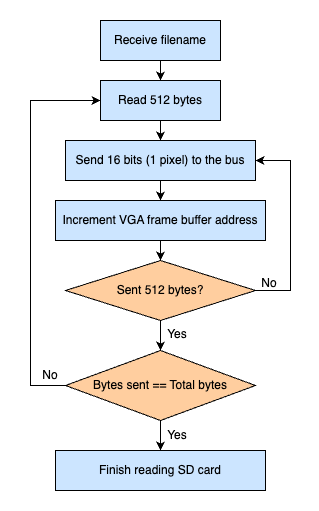

The diagram above was exported from draw.io. Its source (the exported page's mxGraphModel, read from the mxfile embedded in the PNG):
<mxGraphModel dx="1674" dy="877" grid="1" gridSize="10" guides="1" tooltips="1" connect="1" arrows="1" fold="1" page="1" pageScale="1" pageWidth="850" pageHeight="1100" math="0" shadow="0">
  <root>
    <mxCell id="0" />
    <mxCell id="1" parent="0" />
    <mxCell id="HLxc_qqGK1dlry9QRdlK-5" value="" style="edgeStyle=orthogonalEdgeStyle;rounded=0;orthogonalLoop=1;jettySize=auto;html=1;" parent="1" source="HLxc_qqGK1dlry9QRdlK-1" target="HLxc_qqGK1dlry9QRdlK-4" edge="1">
      <mxGeometry relative="1" as="geometry" />
    </mxCell>
    <mxCell id="HLxc_qqGK1dlry9QRdlK-1" value="Read 512 bytes" style="rounded=0;whiteSpace=wrap;html=1;fillColor=#CCE5FF;" parent="1" vertex="1">
      <mxGeometry x="280" y="270" width="120" height="40" as="geometry" />
    </mxCell>
    <mxCell id="HLxc_qqGK1dlry9QRdlK-3" style="edgeStyle=orthogonalEdgeStyle;rounded=0;orthogonalLoop=1;jettySize=auto;html=1;" parent="1" source="HLxc_qqGK1dlry9QRdlK-2" target="HLxc_qqGK1dlry9QRdlK-1" edge="1">
      <mxGeometry relative="1" as="geometry" />
    </mxCell>
    <mxCell id="HLxc_qqGK1dlry9QRdlK-2" value="Receive filename" style="rounded=0;whiteSpace=wrap;html=1;fillColor=#CCE5FF;" parent="1" vertex="1">
      <mxGeometry x="280" y="210" width="120" height="40" as="geometry" />
    </mxCell>
    <mxCell id="HLxc_qqGK1dlry9QRdlK-8" style="edgeStyle=orthogonalEdgeStyle;rounded=0;orthogonalLoop=1;jettySize=auto;html=1;entryX=0.5;entryY=0;entryDx=0;entryDy=0;" parent="1" source="HLxc_qqGK1dlry9QRdlK-4" target="HLxc_qqGK1dlry9QRdlK-7" edge="1">
      <mxGeometry relative="1" as="geometry" />
    </mxCell>
    <mxCell id="HLxc_qqGK1dlry9QRdlK-4" value="Send 16 bits (1 pixel) to the bus" style="rounded=0;whiteSpace=wrap;html=1;fillColor=#CCE5FF;" parent="1" vertex="1">
      <mxGeometry x="245" y="330" width="190" height="40" as="geometry" />
    </mxCell>
    <mxCell id="HLxc_qqGK1dlry9QRdlK-12" style="edgeStyle=orthogonalEdgeStyle;rounded=0;orthogonalLoop=1;jettySize=auto;html=1;entryX=1;entryY=0.5;entryDx=0;entryDy=0;" parent="1" source="HLxc_qqGK1dlry9QRdlK-6" target="HLxc_qqGK1dlry9QRdlK-4" edge="1">
      <mxGeometry relative="1" as="geometry">
        <Array as="points">
          <mxPoint x="470" y="480" />
          <mxPoint x="470" y="350" />
        </Array>
      </mxGeometry>
    </mxCell>
    <mxCell id="HLxc_qqGK1dlry9QRdlK-14" style="edgeStyle=orthogonalEdgeStyle;rounded=0;orthogonalLoop=1;jettySize=auto;html=1;entryX=0.5;entryY=0;entryDx=0;entryDy=0;" parent="1" source="HLxc_qqGK1dlry9QRdlK-6" target="HLxc_qqGK1dlry9QRdlK-13" edge="1">
      <mxGeometry relative="1" as="geometry" />
    </mxCell>
    <mxCell id="HLxc_qqGK1dlry9QRdlK-6" value="Sent 512 bytes?" style="rhombus;whiteSpace=wrap;html=1;fillColor=#FFCE9F;" parent="1" vertex="1">
      <mxGeometry x="245" y="450" width="190" height="60" as="geometry" />
    </mxCell>
    <mxCell id="HLxc_qqGK1dlry9QRdlK-9" style="edgeStyle=orthogonalEdgeStyle;rounded=0;orthogonalLoop=1;jettySize=auto;html=1;entryX=0.5;entryY=0;entryDx=0;entryDy=0;" parent="1" source="HLxc_qqGK1dlry9QRdlK-7" target="HLxc_qqGK1dlry9QRdlK-6" edge="1">
      <mxGeometry relative="1" as="geometry" />
    </mxCell>
    <mxCell id="HLxc_qqGK1dlry9QRdlK-7" value="Increment VGA frame buffer address" style="rounded=0;whiteSpace=wrap;html=1;fillColor=#CCE5FF;" parent="1" vertex="1">
      <mxGeometry x="235" y="390" width="210" height="40" as="geometry" />
    </mxCell>
    <mxCell id="HLxc_qqGK1dlry9QRdlK-11" value="No" style="text;html=1;align=center;verticalAlign=middle;whiteSpace=wrap;rounded=0;" parent="1" vertex="1">
      <mxGeometry x="419" y="458" width="60" height="30" as="geometry" />
    </mxCell>
    <mxCell id="HLxc_qqGK1dlry9QRdlK-16" style="edgeStyle=orthogonalEdgeStyle;rounded=0;orthogonalLoop=1;jettySize=auto;html=1;entryX=0;entryY=0.5;entryDx=0;entryDy=0;exitX=0;exitY=0.5;exitDx=0;exitDy=0;" parent="1" source="HLxc_qqGK1dlry9QRdlK-13" target="HLxc_qqGK1dlry9QRdlK-1" edge="1">
      <mxGeometry relative="1" as="geometry">
        <Array as="points">
          <mxPoint x="210" y="575" />
          <mxPoint x="210" y="290" />
        </Array>
      </mxGeometry>
    </mxCell>
    <mxCell id="0FqgejyM8JxNOI0Ah8w4-3" style="edgeStyle=orthogonalEdgeStyle;rounded=0;orthogonalLoop=1;jettySize=auto;html=1;entryX=0.5;entryY=0;entryDx=0;entryDy=0;" edge="1" parent="1" source="HLxc_qqGK1dlry9QRdlK-13" target="0FqgejyM8JxNOI0Ah8w4-2">
      <mxGeometry relative="1" as="geometry" />
    </mxCell>
    <mxCell id="HLxc_qqGK1dlry9QRdlK-13" value="Bytes sent == Total bytes" style="rhombus;whiteSpace=wrap;html=1;fillColor=#FFCE9F;" parent="1" vertex="1">
      <mxGeometry x="245" y="540" width="190" height="70" as="geometry" />
    </mxCell>
    <mxCell id="HLxc_qqGK1dlry9QRdlK-17" value="Yes" style="text;html=1;align=center;verticalAlign=middle;whiteSpace=wrap;rounded=0;" parent="1" vertex="1">
      <mxGeometry x="327" y="509" width="60" height="30" as="geometry" />
    </mxCell>
    <mxCell id="HLxc_qqGK1dlry9QRdlK-18" value="No" style="text;html=1;align=center;verticalAlign=middle;whiteSpace=wrap;rounded=0;" parent="1" vertex="1">
      <mxGeometry x="200" y="550" width="60" height="30" as="geometry" />
    </mxCell>
    <mxCell id="0FqgejyM8JxNOI0Ah8w4-2" value="Finish reading SD card" style="rounded=0;whiteSpace=wrap;html=1;fillColor=#CCE5FF;" vertex="1" parent="1">
      <mxGeometry x="235" y="640" width="210" height="40" as="geometry" />
    </mxCell>
    <mxCell id="0FqgejyM8JxNOI0Ah8w4-4" value="Yes" style="text;html=1;align=center;verticalAlign=middle;whiteSpace=wrap;rounded=0;" vertex="1" parent="1">
      <mxGeometry x="327" y="610" width="60" height="30" as="geometry" />
    </mxCell>
  </root>
</mxGraphModel>